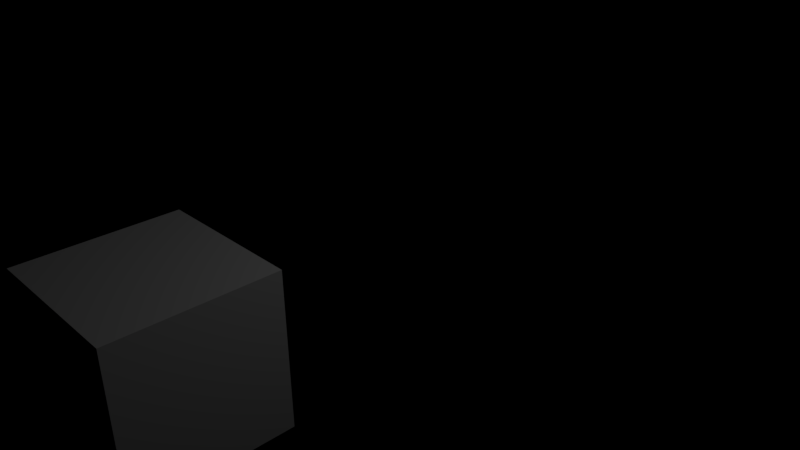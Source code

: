 # Source: test.blend  (saved by Blender 2.78.0; exported with 4.5.12 LTS)
import bpy
from mathutils import Matrix  # noqa: F401  (used for matrix-valued properties, if any)

bpy.ops.wm.read_factory_settings(use_empty=True)
scene = bpy.context.scene
scene.name = 'Scene'

# ---- collections
col_collection_1 = bpy.data.collections.new('Collection 1'); scene.collection.children.link(col_collection_1)

# ---- materials (node trees are filled in below, after node groups)
mat_material = bpy.data.materials.new('Material')
mat_material.alpha_threshold = 0.0
mat_material.roughness = 0.5
mat_material.line_color = (0.0, 0.0, 0.0, 1.0)

# ---- node groups
ng_displacement = bpy.data.node_groups.new('Displacement', 'ShaderNodeTree')
_s = ng_displacement.interface.new_socket(name='Value', in_out='OUTPUT', socket_type='NodeSocketFloat')
_s.min_value = 0.0
_s.max_value = 0.0
_s = ng_displacement.interface.new_socket(name='Map', in_out='INPUT', socket_type='NodeSocketFloat')
_s.default_value = 0.5
_s.min_value = -1e+04
_s.max_value = 1e+04
_s = ng_displacement.interface.new_socket(name='Strengh', in_out='INPUT', socket_type='NodeSocketFloat')
_s.default_value = 1.0
_s.min_value = -1e+04
_s.max_value = 1e+04
_N = ng_displacement.nodes; _L = ng_displacement.links
n0 = _N.new('NodeGroupInput'); n0.name = 'Group Input'; n0.location = (-414, -70)
n1 = _N.new('ShaderNodeMath'); n1.name = 'Math.001'; n1.location = (-250, -68)
n1.label = '16bit'
n1.operation = 'SUBTRACT'
n2 = _N.new('ShaderNodeMath'); n2.name = 'Math'; n2.location = (-98, -73)
n2.label = 'Correction'
n2.operation = 'MULTIPLY'
n2.inputs[1].default_value = 10.0
n3 = _N.new('ShaderNodeMath'); n3.name = 'Math.002'; n3.location = (60, -75)
n3.label = 'Strengh'
n3.operation = 'MULTIPLY'
n4 = _N.new('NodeGroupOutput'); n4.name = 'Group Output'; n4.location = (231, -75)
_L.new(n0.outputs[0], n1.inputs[0])
_L.new(n1.outputs[0], n2.inputs[0])
_L.new(n2.outputs[0], n3.inputs[0])
_L.new(n3.outputs[0], n4.inputs[0])
_L.new(n0.outputs[1], n3.inputs[1])
n4.is_active_output = True
ng_fresnel = bpy.data.node_groups.new('Fresnel', 'ShaderNodeTree')
_s = ng_fresnel.interface.new_socket(name='Fac', in_out='OUTPUT', socket_type='NodeSocketFloat')
_s.min_value = 0.0
_s.max_value = 0.0
_s = ng_fresnel.interface.new_socket(name='IOR', in_out='INPUT', socket_type='NodeSocketFloat')
_s.default_value = 1.0
_s.min_value = 0.0
_s.max_value = 1000.0
_s = ng_fresnel.interface.new_socket(name='Roughness', in_out='INPUT', socket_type='NodeSocketFloat')
_s.min_value = 0.0
_s.max_value = 1.0
_s = ng_fresnel.interface.new_socket(name='Normal', in_out='INPUT', socket_type='NodeSocketVector')
_s.min_value = -1.0
_s.max_value = 1.0
_s.hide_value = True
_N = ng_fresnel.nodes; _L = ng_fresnel.links
n0 = _N.new('NodeGroupOutput'); n0.name = 'Group Output'; n0.location = (360, 0)
n1 = _N.new('ShaderNodeFresnel'); n1.name = 'Fresnel'; n1.location = (181, 0)
n2 = _N.new('ShaderNodeBump'); n2.name = 'Bump'; n2.location = (-127, -108)
n2.inputs[0].default_value = 0.0
n2.inputs[1].default_value = 0.0
n2.inputs[2].default_value = 1.0
n3 = _N.new('ShaderNodeNewGeometry'); n3.name = 'Geometry'; n3.location = (-124, -273)
n4 = _N.new('ShaderNodeMix'); n4.name = 'Mix'; n4.location = (35, -114)
n4.data_type = 'RGBA'
n5 = _N.new('NodeGroupInput'); n5.name = 'Group Input'; n5.location = (-283, 0)
_L.new(n5.outputs[0], n1.inputs[0])
_L.new(n5.outputs[2], n2.inputs[4])
_L.new(n3.outputs[4], n4.inputs[7])
_L.new(n2.outputs[0], n4.inputs[6])
_L.new(n5.outputs[1], n4.inputs[0])
_L.new(n4.outputs[2], n1.inputs[1])
_L.new(n1.outputs[0], n0.inputs[0])
n0.is_active_output = True
ng_pbr_cloth = bpy.data.node_groups.new('PBR Cloth', 'ShaderNodeTree')
_s = ng_pbr_cloth.interface.new_socket(name='Shader', in_out='OUTPUT', socket_type='NodeSocketShader')
_s = ng_pbr_cloth.interface.new_socket(name='Color', in_out='INPUT', socket_type='NodeSocketColor')
_s.default_value = (0.448, 0.448, 0.448, 1.0)
_s = ng_pbr_cloth.interface.new_socket(name='IOR', in_out='INPUT', socket_type='NodeSocketFloat')
_s.default_value = 1.46
_s.min_value = 0.0
_s.max_value = 1000.0
_s = ng_pbr_cloth.interface.new_socket(name='Roughness', in_out='INPUT', socket_type='NodeSocketFloat')
_s.subtype = 'FACTOR'
_s.default_value = 0.17
_s.min_value = 0.0
_s.max_value = 1.0
_s = ng_pbr_cloth.interface.new_socket(name='Velvet Blend', in_out='INPUT', socket_type='NodeSocketFloat')
_s.subtype = 'FACTOR'
_s.default_value = 0.7
_s.min_value = 0.0
_s.max_value = 1.0
_s = ng_pbr_cloth.interface.new_socket(name='Normal', in_out='INPUT', socket_type='NodeSocketVector')
_N = ng_pbr_cloth.nodes; _L = ng_pbr_cloth.links
n0 = _N.new('ShaderNodeBsdfSheen'); n0.name = 'Velvet BSDF'; n0.location = (-202, -155)
n0.distribution = 'ASHIKHMIN'
n0.inputs[1].default_value = 1.0
n1 = _N.new('ShaderNodeBsdfDiffuse'); n1.name = 'Diffuse BSDF'; n1.location = (-207, -33)
n2 = _N.new('ShaderNodeMixShader'); n2.name = 'Mix Shader'; n2.location = (192, -149)
n3 = _N.new('ShaderNodeMixShader'); n3.name = 'Mix Shader.001'; n3.location = (412, -131)
n4 = _N.new('ShaderNodeBsdfAnisotropic'); n4.name = 'Glossy BSDF'; n4.location = (188, -295)
n4.inputs[0].default_value = (0.3883, 0.3883, 0.3883, 1.0)
n5 = _N.new('NodeGroupOutput'); n5.name = 'Group Output'; n5.location = (608, -137)
n6 = _N.new('ShaderNodeValToRGB'); n6.name = 'ColorRamp'; n6.location = (-25, 290)
while len(n6.color_ramp.elements) > 1: n6.color_ramp.elements.remove(n6.color_ramp.elements[-1])
n6.color_ramp.elements[0].position = 0.0; n6.color_ramp.elements[0].color = (0.5225, 0.5225, 0.5225, 1.0)
_e = n6.color_ramp.elements.new(0.4888); _e.color = (1.0, 1.0, 1.0, 1.0)
n7 = _N.new('ShaderNodeLayerWeight'); n7.name = 'Layer Weight'; n7.location = (-191, 90)
n8 = _N.new('ShaderNodeGroup'); n8.name = 'Group.001'; n8.location = (244, 72)
n8.node_tree = ng_fresnel
n9 = _N.new('NodeGroupInput'); n9.name = 'Group Input'; n9.location = (-612, 0)
n10 = _N.new('ShaderNodeMath'); n10.name = 'Math'; n10.location = (0, 0)
n10.operation = 'POWER'
_L.new(n1.outputs[0], n2.inputs[1])
_L.new(n0.outputs[0], n2.inputs[2])
_L.new(n2.outputs[0], n3.inputs[1])
_L.new(n8.outputs[0], n3.inputs[0])
_L.new(n4.outputs[0], n3.inputs[2])
_L.new(n7.outputs[0], n6.inputs[0])
_L.new(n6.outputs[0], n2.inputs[0])
_L.new(n3.outputs[0], n5.inputs[0])
_L.new(n9.outputs[0], n1.inputs[0])
_L.new(n9.outputs[0], n0.inputs[0])
_L.new(n9.outputs[4], n7.inputs[1])
_L.new(n9.outputs[4], n1.inputs[2])
_L.new(n9.outputs[4], n0.inputs[2])
_L.new(n9.outputs[4], n8.inputs[2])
_L.new(n9.outputs[4], n4.inputs[4])
_L.new(n9.outputs[2], n1.inputs[1])
_L.new(n9.outputs[2], n8.inputs[1])
_L.new(n9.outputs[3], n7.inputs[0])
_L.new(n9.outputs[1], n8.inputs[0])
_L.new(n9.outputs[2], n10.inputs[0])
_L.new(n10.outputs[0], n4.inputs[1])
n5.is_active_output = True
ng_range = bpy.data.node_groups.new('Range', 'ShaderNodeTree')
_s = ng_range.interface.new_socket(name='Value', in_out='OUTPUT', socket_type='NodeSocketFloat')
_s.min_value = 0.0
_s.max_value = 0.0
_s = ng_range.interface.new_socket(name='Value', in_out='INPUT', socket_type='NodeSocketFloat')
_s.default_value = 1.0
_s.min_value = -1e+04
_s.max_value = 1e+04
_N = ng_range.nodes; _L = ng_range.links
n0 = _N.new('NodeGroupInput'); n0.name = 'Group Input'; n0.location = (-160, 4)
n1 = _N.new('NodeGroupOutput'); n1.name = 'Group Output'; n1.location = (275, 0)
n2 = _N.new('ShaderNodeMath'); n2.name = 'Math.002'; n2.location = (75, 0)
n2.operation = 'DIVIDE'
n2.inputs[1].default_value = 1.2
_L.new(n2.outputs[0], n1.inputs[0])
_L.new(n0.outputs[0], n2.inputs[0])
n1.is_active_output = True
ng_pbr_metallic = bpy.data.node_groups.new('PBR Metallic', 'ShaderNodeTree')
_s = ng_pbr_metallic.interface.new_socket(name='Shader', in_out='OUTPUT', socket_type='NodeSocketShader')
_s = ng_pbr_metallic.interface.new_socket(name='Color', in_out='INPUT', socket_type='NodeSocketColor')
_s.default_value = (0.6921, 0.6921, 0.6921, 1.0)
_s = ng_pbr_metallic.interface.new_socket(name='Edge Color', in_out='INPUT', socket_type='NodeSocketColor')
_s.default_value = (1.0, 1.0, 1.0, 1.0)
_s = ng_pbr_metallic.interface.new_socket(name='IOR', in_out='INPUT', socket_type='NodeSocketFloat')
_s.default_value = 2.5
_s.min_value = 0.0
_s.max_value = 1000.0
_s = ng_pbr_metallic.interface.new_socket(name='Roughness', in_out='INPUT', socket_type='NodeSocketFloat')
_s.subtype = 'FACTOR'
_s.min_value = 0.0
_s.max_value = 1.0
_s = ng_pbr_metallic.interface.new_socket(name='Edge Fac', in_out='INPUT', socket_type='NodeSocketFloat')
_s.subtype = 'FACTOR'
_s.default_value = 0.3
_s.min_value = 0.0
_s.max_value = 1.0
_s = ng_pbr_metallic.interface.new_socket(name='Normal', in_out='INPUT', socket_type='NodeSocketVector')
_N = ng_pbr_metallic.nodes; _L = ng_pbr_metallic.links
n0 = _N.new('ShaderNodeBsdfAnisotropic'); n0.name = 'Glossy BSDF'; n0.location = (453, -10)
n0.label = 'Gossy Shader'
n0.distribution = 'GGX'
n1 = _N.new('ShaderNodeMix'); n1.name = 'Mix.001'; n1.location = (5, -11)
n1.label = 'Mix Edge Color'
n1.data_type = 'RGBA'
n2 = _N.new('ShaderNodeMath'); n2.name = 'Roughness'; n2.location = (197, -197)
n2.label = 'Range Roughness'
n2.operation = 'DIVIDE'
n2.inputs[1].default_value = 2.0
n3 = _N.new('ShaderNodeMix'); n3.name = 'Mix'; n3.location = (197, -10)
n3.label = 'Mix Fresnel'
n3.data_type = 'RGBA'
n3.inputs[7].default_value = (1.0, 1.0, 1.0, 1.0)
n4 = _N.new('ShaderNodeMath'); n4.name = 'Roughness.001'; n4.location = (5, -197)
n4.label = 'Range Roughness'
n4.operation = 'POWER'
n4.inputs[1].default_value = 2.0
n5 = _N.new('ShaderNodeMath'); n5.name = 'Math'; n5.location = (-153, -197)
n5.label = 'Subtract Roughness'
n5.operation = 'SUBTRACT'
n6 = _N.new('NodeGroupOutput'); n6.name = 'Group Output'; n6.location = (745, -10)
n7 = _N.new('ShaderNodeGroup'); n7.name = 'Range'; n7.location = (-474, -197)
n7.label = 'Range Edge Fac'
n7.node_tree = ng_range
n8 = _N.new('ShaderNodeLayerWeight'); n8.name = 'Layer Weight'; n8.location = (-318, -197)
n9 = _N.new('ShaderNodeGroup'); n9.name = 'Fresnel'; n9.location = (5, 146)
n9.label = 'Rougness aware Fresnel'
n9.width = 143
n9.node_tree = ng_fresnel
n10 = _N.new('NodeGroupInput'); n10.name = 'Group Input'; n10.location = (-622, -10)
n11 = _N.new('ShaderNodeMath'); n11.name = 'Math.001'; n11.location = (0, 0)
n11.operation = 'POWER'
_L.new(n10.outputs[2], n9.inputs[0])
_L.new(n0.outputs[0], n6.inputs[0])
_L.new(n10.outputs[3], n4.inputs[0])
_L.new(n10.outputs[3], n9.inputs[1])
_L.new(n8.outputs[1], n5.inputs[0])
_L.new(n10.outputs[3], n5.inputs[1])
_L.new(n5.outputs[0], n1.inputs[0])
_L.new(n10.outputs[4], n7.inputs[0])
_L.new(n7.outputs[0], n8.inputs[0])
_L.new(n1.outputs[2], n3.inputs[6])
_L.new(n3.outputs[2], n0.inputs[0])
_L.new(n10.outputs[0], n1.inputs[6])
_L.new(n10.outputs[1], n1.inputs[7])
_L.new(n9.outputs[0], n3.inputs[0])
_L.new(n4.outputs[0], n2.inputs[0])
_L.new(n10.outputs[5], n8.inputs[1])
_L.new(n10.outputs[5], n9.inputs[2])
_L.new(n10.outputs[5], n0.inputs[4])
_L.new(n2.outputs[0], n11.inputs[0])
_L.new(n11.outputs[0], n0.inputs[1])
n6.is_active_output = True
ng_pbr_dielectric = bpy.data.node_groups.new('PBR Dielectric', 'ShaderNodeTree')
_s = ng_pbr_dielectric.interface.new_socket(name='Shader', in_out='OUTPUT', socket_type='NodeSocketShader')
_s = ng_pbr_dielectric.interface.new_socket(name='Color', in_out='INPUT', socket_type='NodeSocketColor')
_s.default_value = (0.692, 0.692, 0.692, 1.0)
_s = ng_pbr_dielectric.interface.new_socket(name='IOR', in_out='INPUT', socket_type='NodeSocketFloat')
_s.default_value = 1.46
_s.min_value = 1.0
_s.max_value = 1e+07
_s = ng_pbr_dielectric.interface.new_socket(name='Roughness', in_out='INPUT', socket_type='NodeSocketFloat')
_s.subtype = 'FACTOR'
_s.default_value = 0.3
_s.min_value = 0.0
_s.max_value = 1.0
_s = ng_pbr_dielectric.interface.new_socket(name='Translucidity', in_out='INPUT', socket_type='NodeSocketFloat')
_s.subtype = 'FACTOR'
_s.min_value = 0.0
_s.max_value = 1.0
_s = ng_pbr_dielectric.interface.new_socket(name='Normal', in_out='INPUT', socket_type='NodeSocketVector')
_N = ng_pbr_dielectric.nodes; _L = ng_pbr_dielectric.links
n0 = _N.new('ShaderNodeAddShader'); n0.name = 'Add Shader'; n0.location = (633, -2)
n0.label = 'Translucent Add'
n1 = _N.new('ShaderNodeBsdfTranslucent'); n1.name = 'Translucent BSDF'; n1.location = (354, -167)
n1.label = 'Translucent Shader'
n2 = _N.new('ShaderNodeBsdfDiffuse'); n2.name = 'Diffuse BSDF'; n2.location = (36, -20)
n2.label = 'Diffuse Shader'
n3 = _N.new('ShaderNodeMixShader'); n3.name = 'Mix Shader'; n3.location = (367, -16)
n3.label = 'Diffuse/Glossy Mix Fresnel'
n3.width = 169
n4 = _N.new('NodeGroupOutput'); n4.name = 'Group Output'; n4.location = (865, -5)
n5 = _N.new('ShaderNodeMath'); n5.name = 'Roughness'; n5.location = (-289, -219)
n5.label = 'Range Roughness'
n5.operation = 'DIVIDE'
n5.inputs[1].default_value = 2.0
n6 = _N.new('ShaderNodeMath'); n6.name = 'Roughness.001'; n6.location = (-452, -218)
n6.label = 'Range Roughness'
n6.operation = 'POWER'
n6.inputs[1].default_value = 2.0
n7 = _N.new('ShaderNodeBsdfAnisotropic'); n7.name = 'Glossy BSDF'; n7.location = (37, -158)
n7.label = 'Glossy Shader'
n8 = _N.new('ShaderNodeGroup'); n8.name = 'Group'; n8.location = (-140, 104)
n8.node_tree = ng_fresnel
n9 = _N.new('NodeGroupInput'); n9.name = 'Group Input'; n9.location = (-686, -63)
n10 = _N.new('ShaderNodeMath'); n10.name = 'Math'; n10.location = (0, 0)
n10.operation = 'POWER'
_L.new(n7.outputs[0], n3.inputs[2])
_L.new(n9.outputs[0], n2.inputs[0])
_L.new(n3.outputs[0], n0.inputs[0])
_L.new(n2.outputs[0], n3.inputs[1])
_L.new(n1.outputs[0], n0.inputs[1])
_L.new(n9.outputs[3], n1.inputs[0])
_L.new(n6.outputs[0], n5.inputs[0])
_L.new(n9.outputs[2], n6.inputs[0])
_L.new(n5.outputs[0], n2.inputs[1])
_L.new(n9.outputs[1], n8.inputs[0])
_L.new(n5.outputs[0], n8.inputs[1])
_L.new(n0.outputs[0], n4.inputs[0])
_L.new(n8.outputs[0], n3.inputs[0])
_L.new(n9.outputs[4], n8.inputs[2])
_L.new(n9.outputs[4], n7.inputs[4])
_L.new(n9.outputs[4], n2.inputs[2])
_L.new(n9.outputs[4], n1.inputs[1])
_L.new(n5.outputs[0], n10.inputs[0])
_L.new(n10.outputs[0], n7.inputs[1])
n4.is_active_output = True
ng_pbr_skin = bpy.data.node_groups.new('PBR Skin', 'ShaderNodeTree')
_s = ng_pbr_skin.interface.new_socket(name='Shader', in_out='OUTPUT', socket_type='NodeSocketShader')
_s = ng_pbr_skin.interface.new_socket(name='Color', in_out='INPUT', socket_type='NodeSocketColor')
_s.default_value = (1.0, 0.5711, 0.314, 1.0)
_s = ng_pbr_skin.interface.new_socket(name='IOR', in_out='INPUT', socket_type='NodeSocketFloat')
_s.default_value = 1.46
_s.min_value = 0.0
_s.max_value = 1000.0
_s = ng_pbr_skin.interface.new_socket(name='Roughness', in_out='INPUT', socket_type='NodeSocketFloat')
_s.subtype = 'FACTOR'
_s.min_value = 0.0
_s.max_value = 1.0
_s = ng_pbr_skin.interface.new_socket(name='SSS Scale', in_out='INPUT', socket_type='NodeSocketFloat')
_s.default_value = 0.0025
_s.min_value = 0.0
_s.max_value = 1000.0
_s = ng_pbr_skin.interface.new_socket(name='SSS Radius', in_out='INPUT', socket_type='NodeSocketVector')
_s.default_value = (4.0, 0.3, 0.1)
_s.min_value = 0.0
_s.max_value = 100.0
_s = ng_pbr_skin.interface.new_socket(name='Normal', in_out='INPUT', socket_type='NodeSocketVector')
_N = ng_pbr_skin.nodes; _L = ng_pbr_skin.links
n0 = _N.new('ShaderNodeSubsurfaceScattering'); n0.name = 'Subsurface Scattering'; n0.location = (-347, -197)
n0.label = 'Subsurface Scattering'
n1 = _N.new('ShaderNodeBsdfDiffuse'); n1.name = 'Diffuse BSDF'; n1.location = (-346, -75)
n2 = _N.new('ShaderNodeMixShader'); n2.name = 'Mix Shader'; n2.location = (-133, -100)
n3 = _N.new('ShaderNodeBsdfAnisotropic'); n3.name = 'Glossy BSDF'; n3.location = (-143, -228)
n4 = _N.new('ShaderNodeMixShader'); n4.name = 'Mix Shader.001'; n4.location = (68, -114)
n5 = _N.new('NodeGroupOutput'); n5.name = 'Group Output'; n5.location = (283, -132)
n6 = _N.new('ShaderNodeValToRGB'); n6.name = 'ColorRamp'; n6.location = (-218, 113)
n6.width = 140
n6.hide = True
while len(n6.color_ramp.elements) > 1: n6.color_ramp.elements.remove(n6.color_ramp.elements[-1])
n6.color_ramp.elements[0].position = 0.01345; n6.color_ramp.elements[0].color = (0.01961, 0.01961, 0.01961, 1.0)
_e = n6.color_ramp.elements.new(0.3587); _e.color = (1.0, 1.0, 1.0, 1.0)
n7 = _N.new('ShaderNodeGroup'); n7.name = 'Group'; n7.location = (-73, 117)
n7.node_tree = ng_fresnel
n8 = _N.new('ShaderNodeGroup'); n8.name = 'Group.002'; n8.location = (-390, 138)
n8.node_tree = ng_fresnel
n8.inputs[0].default_value = 2.5
n8.inputs[1].default_value = 0.0
n9 = _N.new('NodeGroupInput'); n9.name = 'Group Input'; n9.location = (-607, -21)
n10 = _N.new('ShaderNodeMath'); n10.name = 'Math'; n10.location = (0, 0)
n10.operation = 'POWER'
_L.new(n8.outputs[0], n6.inputs[0])
_L.new(n6.outputs[0], n2.inputs[0])
_L.new(n9.outputs[0], n0.inputs[0])
_L.new(n0.outputs[0], n2.inputs[2])
_L.new(n2.outputs[0], n4.inputs[1])
_L.new(n9.outputs[2], n1.inputs[1])
_L.new(n1.outputs[0], n2.inputs[1])
_L.new(n7.outputs[0], n4.inputs[0])
_L.new(n3.outputs[0], n4.inputs[2])
_L.new(n4.outputs[0], n5.inputs[0])
_L.new(n9.outputs[0], n1.inputs[0])
_L.new(n9.outputs[1], n7.inputs[0])
_L.new(n9.outputs[2], n7.inputs[1])
_L.new(n9.outputs[3], n0.inputs[1])
_L.new(n9.outputs[4], n0.inputs[2])
_L.new(n9.outputs[5], n1.inputs[2])
_L.new(n9.outputs[5], n3.inputs[4])
_L.new(n9.outputs[5], n7.inputs[2])
_L.new(n9.outputs[5], n8.inputs[2])
_L.new(n9.outputs[2], n10.inputs[0])
_L.new(n10.outputs[0], n3.inputs[1])
n5.is_active_output = True

# ---- material node trees
mat_material.use_nodes = True; mat_material.node_tree.nodes.clear()
_N = mat_material.node_tree.nodes; _L = mat_material.node_tree.links
n0 = _N.new('ShaderNodeOutputMaterial'); n0.name = 'Material Output'; n0.location = (300, 300)
n1 = _N.new('ShaderNodeGroup'); n1.name = 'Displacement'; n1.location = (-19, -344)
n1.label = 'Displacement'
n1.node_tree = ng_displacement
n1.inputs[0].default_value = 0.5
n1.inputs[1].default_value = 0.01
n2 = _N.new('ShaderNodeGroup'); n2.name = 'PBR Cloth'; n2.location = (-3, 507)
n2.label = 'PBR Cloth'
n2.node_tree = ng_pbr_cloth
n2.inputs[0].default_value = (0.5225, 0.5225, 0.5225, 1.0)
n2.inputs[1].default_value = 1.46
n2.inputs[2].default_value = 0.17
n2.inputs[3].default_value = 0.7
n2.inputs[4].default_value = (0.0, 0.0, 0.0)
n3 = _N.new('ShaderNodeGroup'); n3.name = 'PBR Metallic'; n3.location = (-9, 93)
n3.label = 'PBR Metallic'
n3.node_tree = ng_pbr_metallic
n3.inputs[0].default_value = (0.6921, 0.6921, 0.6921, 1.0)
n3.inputs[1].default_value = (1.0, 1.0, 1.0, 1.0)
n3.inputs[2].default_value = 1.0
n3.inputs[3].default_value = 0.0
n3.inputs[4].default_value = 0.3
n3.inputs[5].default_value = (0.0, 0.0, 0.0)
n4 = _N.new('ShaderNodeGroup'); n4.name = 'PBR Dielectric'; n4.location = (-9, 300)
n4.label = 'PBR Dielectric'
n4.node_tree = ng_pbr_dielectric
n4.inputs[0].default_value = (0.692, 0.692, 0.692, 1.0)
n4.inputs[1].default_value = 1.46
n4.inputs[2].default_value = 0.2
n4.inputs[3].default_value = 0.0
n4.inputs[4].default_value = (0.0, 0.0, 0.0)
n5 = _N.new('ShaderNodeGroup'); n5.name = 'PBR Skin'; n5.location = (-14, -127)
n5.label = 'PBR Skin'
n5.node_tree = ng_pbr_skin
n5.inputs[0].default_value = (1.0, 0.5711, 0.314, 1.0)
n5.inputs[1].default_value = 1.46
n5.inputs[2].default_value = 0.0
n5.inputs[3].default_value = 0.0025
n5.inputs[4].default_value = (4.0, 0.3, 0.1)
n5.inputs[5].default_value = (0.0, 0.0, 0.0)
_L.new(n4.outputs[0], n0.inputs[0])
n0.is_active_output = True

# ---- world
world_world = bpy.data.worlds.new('World'); scene.world = world_world
world_world.use_nodes = True; world_world.node_tree.nodes.clear()
_N = world_world.node_tree.nodes; _L = world_world.node_tree.links
n0 = _N.new('ShaderNodeOutputWorld'); n0.name = 'World Output'; n0.location = (300, 300)
n1 = _N.new('ShaderNodeBackground'); n1.name = 'Background'; n1.location = (10, 300)
n1.inputs[0].default_value = (0.0, 0.0, 0.0, 1.0)
_L.new(n1.outputs[0], n0.inputs[0])
n0.is_active_output = True
world_world.color = (0.05088, 0.05088, 0.05088)
world_world.use_sun_shadow = False
world_world.sun_shadow_jitter_overblur = 0.0
world_world.cycles.sampling_method = 'MANUAL'

# ---- cameras
cam_camera = bpy.data.cameras.new('Camera')
cam_camera.clip_end = 100.0
cam_camera.lens = 35.0
cam_camera.sensor_width = 32.0
cam_camera.sensor_height = 18.0
cam_camera.ortho_scale = 7.314
cam_camera.dof.focus_distance = 0.0

# ---- lights
light_lamp = bpy.data.lights.new('Lamp', 'POINT')
light_lamp.transmission_factor = 0.0
light_lamp.cutoff_distance = 30.0
light_lamp.energy = 100.0
light_lamp.shadow_buffer_clip_start = 1.001
light_lamp.shadow_soft_size = 0.1
light_lamp.shadow_maximum_resolution = 0.006
light_lamp.use_absolute_resolution = True

# ---- meshes
me_cube = bpy.data.meshes.new('Cube')
me_cube.from_pydata([(1.0, 1.0, -1.0), (1.0, -1.0, -1.0), (-1.0, -1.0, -1.0), (-1.0, 1.0, -1.0), (1.0, 1.0, 1.0), (1.0, -1.0, 1.0), (-1.0, -1.0, 1.0), (-1.0, 1.0, 1.0)], [], [(0, 1, 2, 3), (4, 7, 6, 5), (0, 4, 5, 1), (1, 5, 6, 2), (2, 6, 7, 3), (4, 0, 3, 7)])
me_cube.materials.append(mat_material)
me_cube.use_remesh_preserve_volume = False
me_cube.use_remesh_preserve_attributes = False
me_cube.use_mirror_vertex_groups = False
me_cube.update()

# ---- objects
ob_cube = bpy.data.objects.new('Cube', me_cube)
ob_lamp = bpy.data.objects.new('Lamp', light_lamp)
ob_camera = bpy.data.objects.new('Camera', cam_camera)

# ---- transforms, parenting, visibility, modifiers, constraints
ob_cube.location = (0.0, -3.109, 0.0)
ob_cube.lock_rotations_4d = False
ob_cube.empty_display_type = 'ARROWS'
ob_cube.lineart.crease_threshold = 0.0
ob_lamp.location = (4.076, 1.005, 5.904)
ob_lamp.rotation_euler = (0.6503, 0.05522, 1.866)
ob_lamp.lock_rotations_4d = False
ob_lamp.empty_display_type = 'ARROWS'
ob_lamp.color = (0.0, 0.0, 0.0, 0.0)
ob_lamp.lineart.crease_threshold = 0.0
ob_camera.location = (7.481, -6.508, 5.344)
ob_camera.rotation_euler = (1.109, 0.01082, 0.8149)
ob_camera.lock_rotations_4d = False
ob_camera.empty_display_type = 'ARROWS'
ob_camera.color = (0.0, 0.0, 0.0, 0.0)
ob_camera.display_type = 'WIRE'
ob_camera.lineart.crease_threshold = 0.0

# ---- collection membership
col_collection_1.objects.link(ob_cube)
col_collection_1.objects.link(ob_lamp)
col_collection_1.objects.link(ob_camera)

# ---- scene / render settings (as saved in the file)
scene.camera = ob_camera
scene.frame_start = 1; scene.frame_end = 6; scene.frame_set(1)
scene.render.engine = 'CYCLES'
scene.render.image_settings.compression = 100
scene.render.resolution_percentage = 50
scene.render.fps = 30
scene.render.dither_intensity = 0.0
scene.render.use_border = True
scene.render.use_sequencer = False
scene.cycles.use_denoising = False
scene.cycles.samples = 144
scene.cycles.sampling_pattern = 'TABULATED_SOBOL'
scene.cycles.light_sampling_threshold = 0.0
scene.cycles.use_adaptive_sampling = False
scene.cycles.use_light_tree = False
scene.cycles.caustics_reflective = False
scene.cycles.caustics_refractive = False
scene.cycles.max_bounces = 4
scene.cycles.transmission_bounces = 4
scene.cycles.transparent_max_bounces = 4
scene.cycles.sample_clamp_direct = 4.0
scene.cycles.sample_clamp_indirect = 3.0
scene.view_settings.view_transform = 'Standard'
bpy.context.view_layer.update()
